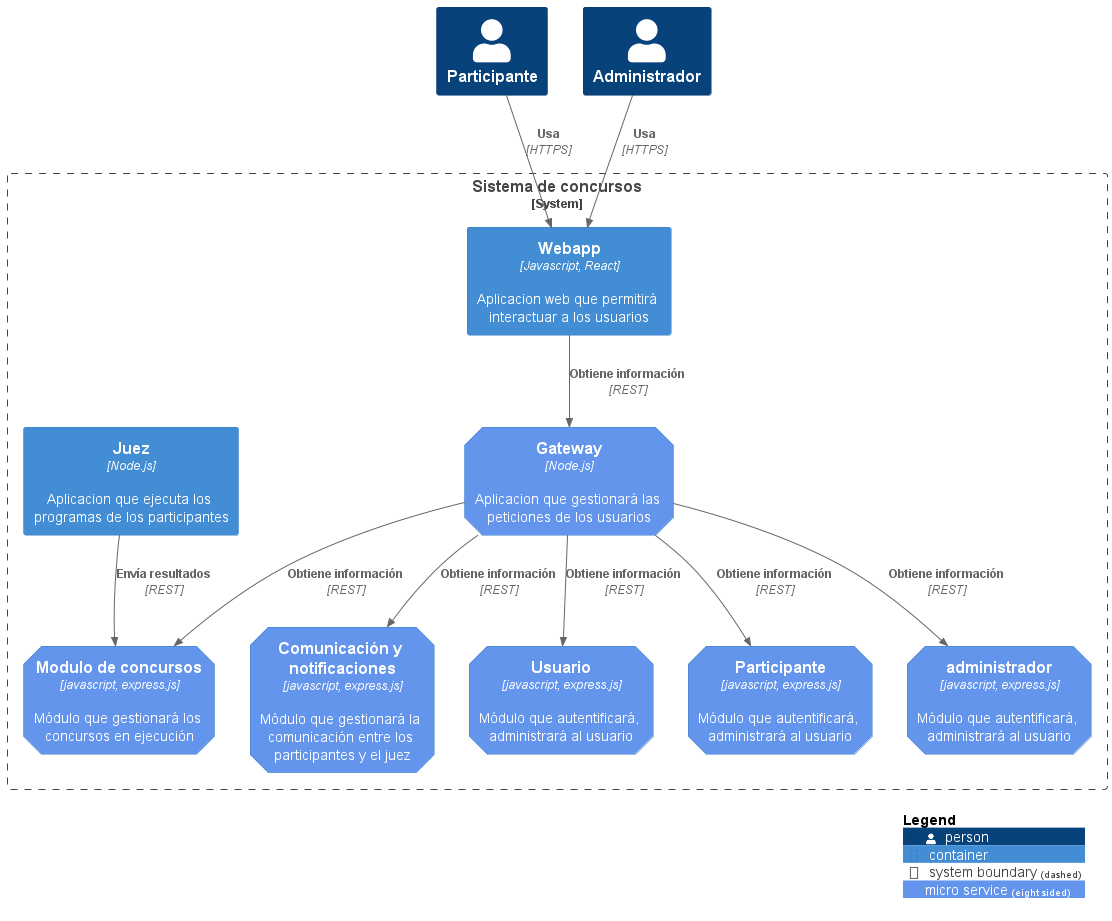

The diagram above was rendered by PlantUML. Its source (embedded in the PNG):
@startuml "diagrama-de-contenedor"
!include https://raw.githubusercontent.com/plantuml-stdlib/C4-PlantUML/master/C4_Container.puml

!define osaPuml https://raw.githubusercontent.com/Crashedmind/PlantUML-opensecurityarchitecture2-icons/master
!include osaPuml/Common.puml
!include osaPuml/User/all.puml

!include <office/Servers/database_server>
!include <office/Servers/file_server>
!include <office/Servers/application_server>
!include <office/Concepts/service_application>
!include <office/Concepts/firewall>


HIDE_STEREOTYPE()

AddElementTag("servicios", $shape=EightSidedShape(), $bgColor="CornflowerBlue", $fontColor="white", $legendText="micro service\neight sided")
AddElementTag("base", $shape=RoundedBoxShape(), $bgColor="lightSkyBlue",$sprite="database_server", $fontColor="white")

Person(customer, Participante)
Person(admin, Administrador)

System_Boundary(c1, "Sistema de concursos") {
    ' FRONTEND
    Container(webapp, "Webapp", "Javascript, React", "Aplicacion web que permitirá interactuar a los usuarios")
    ' BACKEND 
    Container(gateway, "Gateway", "Node.js", "Aplicacion que gestionará las peticiones de los usuarios", $tags = "servicios")

    Container(concurso, "Modulo de concursos", "javascript, express.js", "Módulo que gestionará los concursos en ejecución", $tags = "servicios")


    Container(comunicacion, "Comunicación y notificaciones", "javascript, express.js", "Módulo que gestionará la comunicación entre los participantes y el juez", $tags = "servicios")

    Container(auth, "Usuario", "javascript, express.js", "Módulo que autentificará, administrará al usuario", $tags = "servicios")

    Container(participante, "Participante", "javascript, express.js", "Módulo que autentificará, administrará al usuario", $tags = "servicios")

    Container(administrador, "administrador", "javascript, express.js", "Módulo que autentificará, administrará al usuario", $tags = "servicios")

    Container(juez, "Juez", "Node.js", "Aplicacion que ejecuta los programas de los participantes")
' BASES DE DATOS
}


' gateway -> webapp
Rel(webapp, gateway, "Obtiene información", "REST")
' gateway servicios
Rel(gateway, concurso, "Obtiene información", "REST")
Rel(gateway, comunicacion, "Obtiene información", "REST")
Rel(gateway, auth, "Obtiene información", "REST")
Rel(gateway, participante, "Obtiene información", "REST")
Rel(gateway, administrador, "Obtiene información", "REST")


Rel(customer, webapp, "Usa", "HTTPS")
Rel(admin, webapp, "Usa", "HTTPS")

Rel(juez, concurso, "Envía resultados", "REST")


SHOW_LEGEND()
@enduml